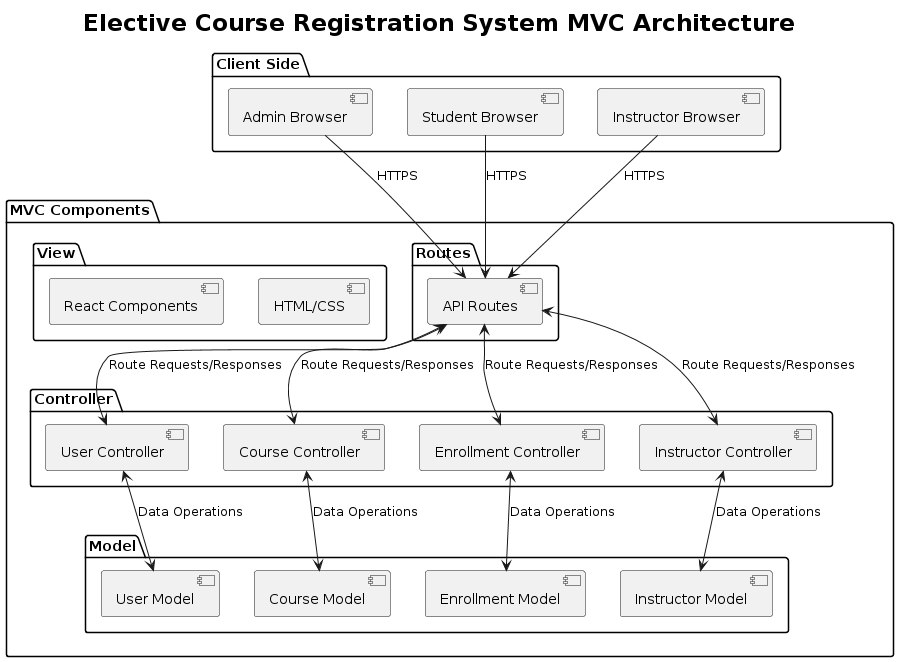

The diagram above was rendered by PlantUML. Its source (embedded in the PNG):
@startuml
title <size:23>Elective Course Registration System MVC Architecture </size>

package "Client Side" {
    [Admin Browser]
    [Student Browser]
    [Instructor Browser]
}

package "MVC Components" {
    package "Model" {
        [User Model]
        [Course Model]
        [Enrollment Model]
        [Instructor Model]
    }
    
    package "View" {
        [React Components]
        [HTML/CSS]
    }

    package "Controller" {
        [User Controller]
        [Course Controller]
        [Enrollment Controller]
        [Instructor Controller]
    }

    package "Routes" {
        [API Routes]
    }
}

[Admin Browser] --> [API Routes] : HTTPS
[Student Browser] --> [API Routes] : HTTPS
[Instructor Browser] --> [API Routes] : HTTPS

[User Controller] <--> [User Model] : Data Operations
[Course Controller] <--> [Course Model] : Data Operations
[Enrollment Controller] <--> [Enrollment Model] : Data Operations
[Instructor Controller] <--> [Instructor Model] : Data Operations

[API Routes] <--> [User Controller] : Route Requests/Responses
[API Routes] <--> [Course Controller] : Route Requests/Responses
[API Routes] <--> [Enrollment Controller] : Route Requests/Responses
[API Routes] <--> [Instructor Controller] : Route Requests/Responses
@enduml